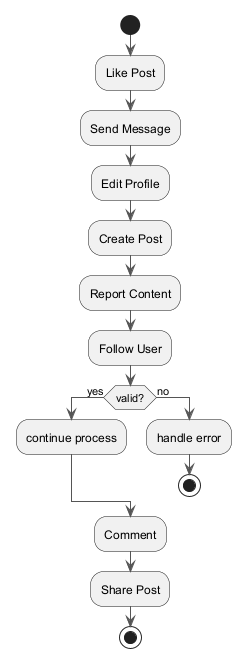

The diagram above was rendered by PlantUML. Its source (embedded in the PNG):
@startuml
skinparam backgroundColor #FFFFFF
skinparam classBackgroundColor #F1F8E9
skinparam classBorderColor #33691E
skinparam ArrowColor #555555
start
:Like Post;
:Send Message;
:Edit Profile;
:Create Post;
:Report Content;
:Follow User;
if (valid?) then (yes)
:continue process;
else (no)
:handle error;
stop
endif
:Comment;
:Share Post;
stop
@enduml